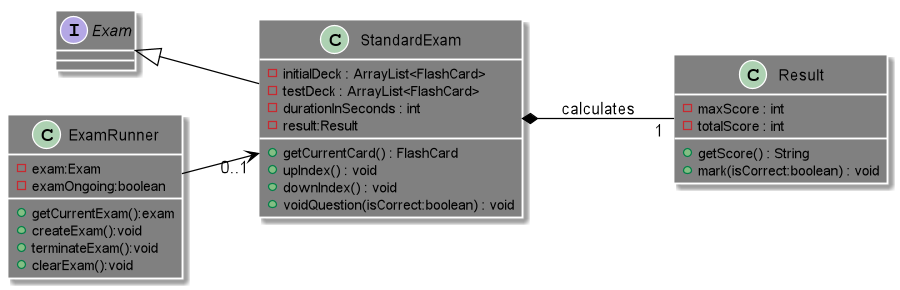

The diagram above was rendered by PlantUML. Its source (embedded in the PNG):
@startuml
left to right direction
interface Exam
Exam <|-- StandardExam
StandardExam *-- "1" Result : calculates
ExamRunner --> "0..1" StandardExam

class StandardExam {
    -initialDeck : ArrayList<FlashCard>
    -testDeck : ArrayList<FlashCard>
    -durationInSeconds : int
    -result:Result
    +getCurrentCard() : FlashCard
    +upIndex() : void
    +downIndex() : void
    +voidQuestion(isCorrect:boolean) : void
}



class Result {
    -maxScore : int
    -totalScore : int
    +getScore() : String
    +mark(isCorrect:boolean) : void
}

class ExamRunner {
    -exam:Exam
    -examOngoing:boolean
    +getCurrentExam():exam
    +createExam():void
    +terminateExam():void
    +clearExam():void
}

together {
    class ExamRunner
    class StandardExam
    class Result
}

skinparam class {
	BackgroundColor Grey
	ArrowColor Black
	BorderColor White
}
@enduml